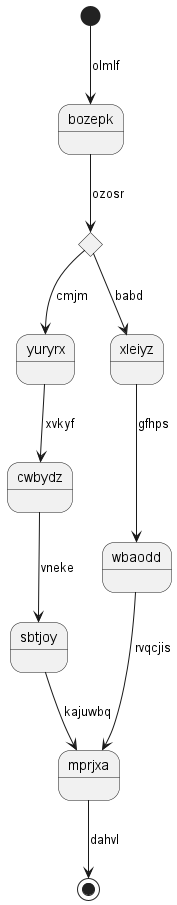

The diagram above was rendered by PlantUML. Its source (embedded in the PNG):
@startuml
state bozepk
[*] --> bozepk : olmlf
state dzsnsr <<choice>>
bozepk --> dzsnsr : ozosr
dzsnsr --> yuryrx : cmjm
yuryrx --> cwbydz : xvkyf
cwbydz --> sbtjoy : vneke
sbtjoy --> mprjxa : kajuwbq
dzsnsr --> xleiyz : babd
xleiyz --> wbaodd : gfhps
wbaodd --> mprjxa : rvqcjis
mprjxa --> [*] : dahvl
@enduml